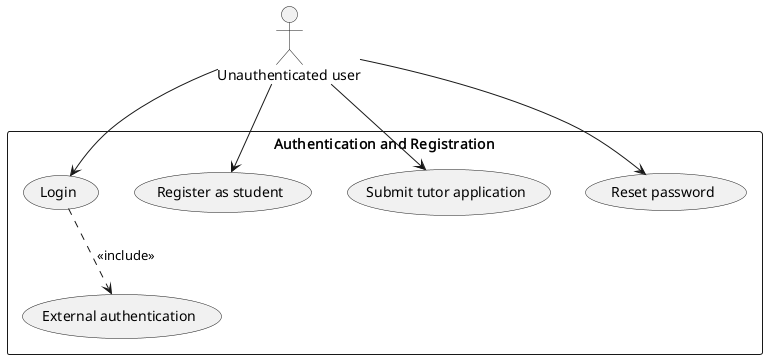

The diagram above was rendered by PlantUML. Its source (embedded in the PNG):
@startuml Authentication_Registration
top to bottom direction
skinparam packageStyle rectangle

actor "Unauthenticated user" as Anon

rectangle "Authentication and Registration" {
  usecase (Login) as UC_LOGIN
  usecase (External authentication) as UC_EXT_AUTH
  usecase (Register as student) as UC_REG_ST
  usecase (Submit tutor application) as UC_APP_TUT
  usecase (Reset password) as UC_RST_PWD
}

Anon --> UC_LOGIN
Anon --> UC_REG_ST
Anon --> UC_APP_TUT
Anon --> UC_RST_PWD

UC_LOGIN ..> UC_EXT_AUTH : <<include>>


@enduml